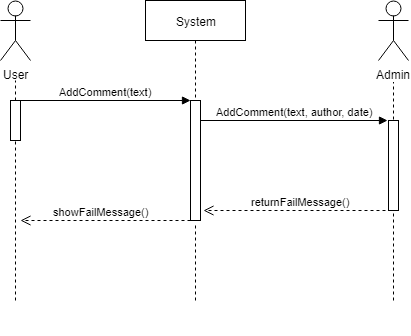

The diagram above was exported from draw.io. Its source (the exported page's mxGraphModel, read from the mxfile embedded in the PNG):
<mxGraphModel dx="840" dy="452" grid="1" gridSize="10" guides="1" tooltips="1" connect="1" arrows="1" fold="1" page="1" pageScale="1" pageWidth="850" pageHeight="1100" math="0" shadow="0">
  <root>
    <mxCell id="0" />
    <mxCell id="1" parent="0" />
    <mxCell id="x14qIUGv9XmheSp3Ooxi-1" value="User&lt;br&gt;" style="shape=umlActor;verticalLabelPosition=bottom;labelBackgroundColor=#ffffff;verticalAlign=top;html=1;outlineConnect=0;" vertex="1" parent="1">
      <mxGeometry x="40" y="40" width="30" height="60" as="geometry" />
    </mxCell>
    <mxCell id="x14qIUGv9XmheSp3Ooxi-2" value="" style="html=1;points=[];perimeter=orthogonalPerimeter;" vertex="1" parent="1">
      <mxGeometry x="50" y="140" width="10" height="40" as="geometry" />
    </mxCell>
    <mxCell id="x14qIUGv9XmheSp3Ooxi-3" value="" style="html=1;points=[];perimeter=orthogonalPerimeter;" vertex="1" parent="1">
      <mxGeometry x="428" y="160" width="10" height="90" as="geometry" />
    </mxCell>
    <mxCell id="x14qIUGv9XmheSp3Ooxi-4" value="" style="endArrow=none;dashed=1;html=1;exitX=0.472;exitY=-0.011;exitDx=0;exitDy=0;exitPerimeter=0;" edge="1" parent="1" source="x14qIUGv9XmheSp3Ooxi-3">
      <mxGeometry width="50" height="50" relative="1" as="geometry">
        <mxPoint x="433" y="139.99999999999994" as="sourcePoint" />
        <mxPoint x="433" y="119.99999999999989" as="targetPoint" />
      </mxGeometry>
    </mxCell>
    <mxCell id="x14qIUGv9XmheSp3Ooxi-5" value="Admin" style="shape=umlActor;verticalLabelPosition=bottom;labelBackgroundColor=#ffffff;verticalAlign=top;html=1;outlineConnect=0;" vertex="1" parent="1">
      <mxGeometry x="418" y="40" width="30" height="60" as="geometry" />
    </mxCell>
    <mxCell id="x14qIUGv9XmheSp3Ooxi-6" value="" style="endArrow=none;dashed=1;html=1;exitX=0.523;exitY=0.002;exitDx=0;exitDy=0;exitPerimeter=0;" edge="1" parent="1" source="x14qIUGv9XmheSp3Ooxi-2">
      <mxGeometry width="50" height="50" relative="1" as="geometry">
        <mxPoint x="25" y="130" as="sourcePoint" />
        <mxPoint x="55" y="119.99999999999989" as="targetPoint" />
      </mxGeometry>
    </mxCell>
    <mxCell id="x14qIUGv9XmheSp3Ooxi-7" value="" style="endArrow=none;dashed=1;html=1;entryX=0.532;entryY=1.01;entryDx=0;entryDy=0;entryPerimeter=0;" edge="1" parent="1" target="x14qIUGv9XmheSp3Ooxi-2">
      <mxGeometry width="50" height="50" relative="1" as="geometry">
        <mxPoint x="55" y="340" as="sourcePoint" />
        <mxPoint x="60" y="182" as="targetPoint" />
      </mxGeometry>
    </mxCell>
    <mxCell id="x14qIUGv9XmheSp3Ooxi-8" value="AddComment(text)" style="html=1;verticalAlign=bottom;endArrow=block;" edge="1" parent="1">
      <mxGeometry width="80" relative="1" as="geometry">
        <mxPoint x="60" y="140" as="sourcePoint" />
        <mxPoint x="230" y="140" as="targetPoint" />
      </mxGeometry>
    </mxCell>
    <mxCell id="x14qIUGv9XmheSp3Ooxi-9" value="showFailMessage()" style="html=1;verticalAlign=bottom;endArrow=open;dashed=1;endSize=8;" edge="1" parent="1">
      <mxGeometry x="0.0588" relative="1" as="geometry">
        <mxPoint x="230" y="260" as="sourcePoint" />
        <mxPoint x="60" y="260" as="targetPoint" />
        <mxPoint as="offset" />
      </mxGeometry>
    </mxCell>
    <mxCell id="x14qIUGv9XmheSp3Ooxi-10" value="" style="endArrow=none;dashed=1;html=1;entryX=0.471;entryY=1.011;entryDx=0;entryDy=0;entryPerimeter=0;" edge="1" parent="1" target="x14qIUGv9XmheSp3Ooxi-3">
      <mxGeometry width="50" height="50" relative="1" as="geometry">
        <mxPoint x="433" y="340" as="sourcePoint" />
        <mxPoint x="439" y="290" as="targetPoint" />
      </mxGeometry>
    </mxCell>
    <mxCell id="x14qIUGv9XmheSp3Ooxi-11" value="&lt;br&gt;&lt;br&gt;" style="text;html=1;resizable=0;points=[];autosize=1;align=left;verticalAlign=top;spacingTop=-4;" vertex="1" parent="1">
      <mxGeometry x="423" y="345" width="20" height="30" as="geometry" />
    </mxCell>
    <mxCell id="x14qIUGv9XmheSp3Ooxi-12" value="" style="html=1;points=[];perimeter=orthogonalPerimeter;" vertex="1" parent="1">
      <mxGeometry x="230" y="140" width="10" height="120" as="geometry" />
    </mxCell>
    <mxCell id="x14qIUGv9XmheSp3Ooxi-13" value="AddComment(text, author, date)" style="html=1;verticalAlign=bottom;endArrow=block;" edge="1" parent="1">
      <mxGeometry width="80" relative="1" as="geometry">
        <mxPoint x="240" y="160" as="sourcePoint" />
        <mxPoint x="427" y="160" as="targetPoint" />
      </mxGeometry>
    </mxCell>
    <mxCell id="x14qIUGv9XmheSp3Ooxi-14" value="returnFailMessage()" style="html=1;verticalAlign=bottom;endArrow=open;dashed=1;endSize=8;entryX=1.333;entryY=0.915;entryDx=0;entryDy=0;entryPerimeter=0;" edge="1" parent="1" target="x14qIUGv9XmheSp3Ooxi-12">
      <mxGeometry x="-0.0642" relative="1" as="geometry">
        <mxPoint x="425" y="250" as="sourcePoint" />
        <mxPoint x="280" y="250" as="targetPoint" />
        <mxPoint as="offset" />
      </mxGeometry>
    </mxCell>
    <mxCell id="x14qIUGv9XmheSp3Ooxi-15" value="System" style="shape=umlLifeline;perimeter=lifelinePerimeter;whiteSpace=wrap;html=1;container=1;collapsible=0;recursiveResize=0;outlineConnect=0;" vertex="1" parent="1">
      <mxGeometry x="185" y="40" width="100" height="100" as="geometry" />
    </mxCell>
    <mxCell id="x14qIUGv9XmheSp3Ooxi-16" value="" style="endArrow=none;dashed=1;html=1;entryX=0.5;entryY=1.018;entryDx=0;entryDy=0;entryPerimeter=0;" edge="1" parent="1" target="x14qIUGv9XmheSp3Ooxi-12">
      <mxGeometry width="50" height="50" relative="1" as="geometry">
        <mxPoint x="235" y="340" as="sourcePoint" />
        <mxPoint x="270" y="290" as="targetPoint" />
      </mxGeometry>
    </mxCell>
  </root>
</mxGraphModel>